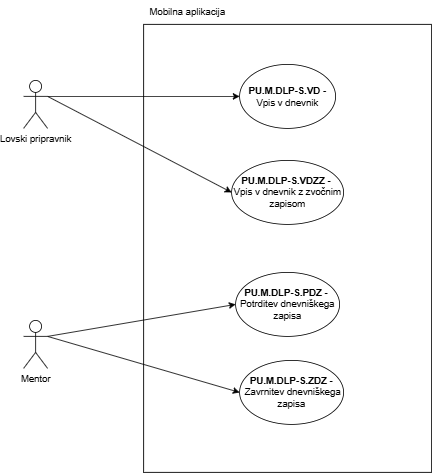

The diagram above was exported from draw.io. Its source (the exported page's mxGraphModel, read from the mxfile embedded in the PNG):
<mxGraphModel dx="1347" dy="605" grid="1" gridSize="10" guides="1" tooltips="1" connect="1" arrows="1" fold="1" page="1" pageScale="1" pageWidth="827" pageHeight="1169" math="0" shadow="0">
  <root>
    <mxCell id="0" />
    <mxCell id="1" parent="0" />
    <mxCell id="PoJR-LfekFX7PO0Sm_Xc-1" value="" style="rounded=0;whiteSpace=wrap;html=1;" parent="1" vertex="1">
      <mxGeometry x="240" y="40" width="360" height="560" as="geometry" />
    </mxCell>
    <mxCell id="PoJR-LfekFX7PO0Sm_Xc-2" value="Mobilna aplikacija" style="text;html=1;align=center;verticalAlign=middle;whiteSpace=wrap;rounded=0;" parent="1" vertex="1">
      <mxGeometry x="240" y="10" width="110" height="30" as="geometry" />
    </mxCell>
    <mxCell id="PoJR-LfekFX7PO0Sm_Xc-3" value="&lt;b&gt;PU.M.DLP-S.VD -&lt;/b&gt; Vpis v dnevnik" style="ellipse;whiteSpace=wrap;html=1;" parent="1" vertex="1">
      <mxGeometry x="360" y="90" width="120" height="80" as="geometry" />
    </mxCell>
    <mxCell id="PoJR-LfekFX7PO0Sm_Xc-4" value="&lt;b&gt;PU.M.DLP-S.PDZ -&amp;nbsp;&lt;/b&gt;&lt;div&gt;Potrditev dnevniškega zapisa&lt;/div&gt;" style="ellipse;whiteSpace=wrap;html=1;" parent="1" vertex="1">
      <mxGeometry x="355" y="350" width="130" height="80" as="geometry" />
    </mxCell>
    <mxCell id="PoJR-LfekFX7PO0Sm_Xc-5" value="&lt;b&gt;PU.M.DLP-S.ZDZ -&lt;/b&gt;&amp;nbsp;Zavrnitev dnevniškega zapisa" style="ellipse;whiteSpace=wrap;html=1;" parent="1" vertex="1">
      <mxGeometry x="360" y="460" width="130" height="80" as="geometry" />
    </mxCell>
    <mxCell id="PoJR-LfekFX7PO0Sm_Xc-6" value="Lovski pripravnik" style="shape=umlActor;verticalLabelPosition=bottom;verticalAlign=top;html=1;outlineConnect=0;" parent="1" vertex="1">
      <mxGeometry x="90" y="110" width="30" height="60" as="geometry" />
    </mxCell>
    <mxCell id="PoJR-LfekFX7PO0Sm_Xc-7" value="Mentor" style="shape=umlActor;verticalLabelPosition=bottom;verticalAlign=top;html=1;outlineConnect=0;" parent="1" vertex="1">
      <mxGeometry x="90" y="410" width="30" height="60" as="geometry" />
    </mxCell>
    <mxCell id="PoJR-LfekFX7PO0Sm_Xc-8" value="" style="endArrow=classic;html=1;rounded=0;exitX=1;exitY=0.3333333333333333;exitDx=0;exitDy=0;exitPerimeter=0;entryX=0;entryY=0.5;entryDx=0;entryDy=0;" parent="1" source="PoJR-LfekFX7PO0Sm_Xc-6" target="PoJR-LfekFX7PO0Sm_Xc-3" edge="1">
      <mxGeometry width="50" height="50" relative="1" as="geometry">
        <mxPoint x="390" y="340" as="sourcePoint" />
        <mxPoint x="440" y="290" as="targetPoint" />
      </mxGeometry>
    </mxCell>
    <mxCell id="PoJR-LfekFX7PO0Sm_Xc-9" value="" style="endArrow=classic;html=1;rounded=0;exitX=1;exitY=0.3333333333333333;exitDx=0;exitDy=0;exitPerimeter=0;entryX=0;entryY=0.5;entryDx=0;entryDy=0;" parent="1" source="PoJR-LfekFX7PO0Sm_Xc-7" target="PoJR-LfekFX7PO0Sm_Xc-4" edge="1">
      <mxGeometry width="50" height="50" relative="1" as="geometry">
        <mxPoint x="130" y="240" as="sourcePoint" />
        <mxPoint x="370" y="240" as="targetPoint" />
      </mxGeometry>
    </mxCell>
    <mxCell id="PoJR-LfekFX7PO0Sm_Xc-10" value="" style="endArrow=classic;html=1;rounded=0;exitX=1;exitY=0.3333333333333333;exitDx=0;exitDy=0;exitPerimeter=0;entryX=0;entryY=0.5;entryDx=0;entryDy=0;" parent="1" source="PoJR-LfekFX7PO0Sm_Xc-7" target="PoJR-LfekFX7PO0Sm_Xc-5" edge="1">
      <mxGeometry width="50" height="50" relative="1" as="geometry">
        <mxPoint x="130" y="440" as="sourcePoint" />
        <mxPoint x="365" y="400" as="targetPoint" />
      </mxGeometry>
    </mxCell>
    <mxCell id="PoJR-LfekFX7PO0Sm_Xc-11" value="&lt;b&gt;PU.M.DLP-S.VDZZ&lt;/b&gt; &lt;b&gt;-&amp;nbsp;&lt;/b&gt;&lt;div&gt;Vpis v dnevnik z zvočnim zapisom&lt;/div&gt;" style="ellipse;whiteSpace=wrap;html=1;" parent="1" vertex="1">
      <mxGeometry x="350" y="210" width="140" height="80" as="geometry" />
    </mxCell>
    <mxCell id="PoJR-LfekFX7PO0Sm_Xc-12" value="" style="endArrow=classic;html=1;rounded=0;exitX=1;exitY=0.3333333333333333;exitDx=0;exitDy=0;exitPerimeter=0;entryX=0;entryY=0.5;entryDx=0;entryDy=0;" parent="1" source="PoJR-LfekFX7PO0Sm_Xc-6" target="PoJR-LfekFX7PO0Sm_Xc-11" edge="1">
      <mxGeometry width="50" height="50" relative="1" as="geometry">
        <mxPoint x="130" y="140" as="sourcePoint" />
        <mxPoint x="370" y="140" as="targetPoint" />
      </mxGeometry>
    </mxCell>
  </root>
</mxGraphModel>